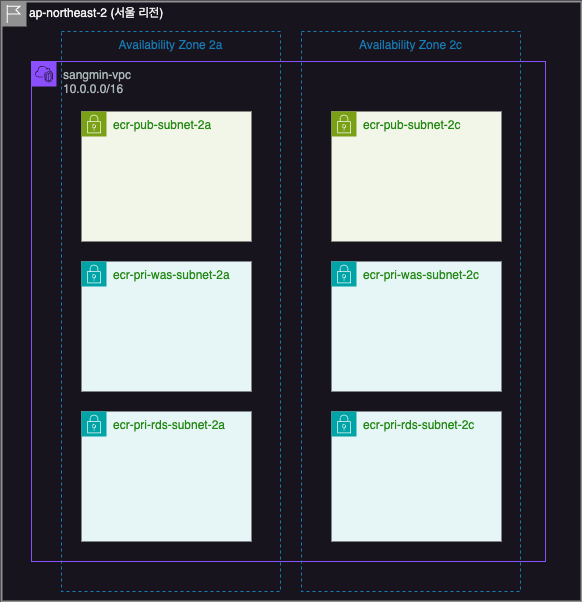

The diagram above was exported from draw.io. Its source (the exported page's mxGraphModel, read from the mxfile embedded in the PNG):
<mxGraphModel dx="731" dy="625" grid="1" gridSize="10" guides="1" tooltips="1" connect="1" arrows="1" fold="1" page="1" pageScale="1" pageWidth="827" pageHeight="1169" math="0" shadow="0">
  <root>
    <mxCell id="0" />
    <mxCell id="1" parent="0" />
    <mxCell id="lDNu1cjX1PO1tyYL1H_s-16" value="ap-northeast-2 (서울 리전)" style="shape=mxgraph.ibm.box;prType=region;fontStyle=0;verticalAlign=top;align=left;spacingLeft=32;spacingTop=4;fillColor=none;rounded=0;whiteSpace=wrap;html=1;strokeColor=#919191;strokeWidth=2;dashed=0;container=1;spacing=-4;collapsible=0;expand=0;recursiveResize=0;" vertex="1" parent="1">
      <mxGeometry x="170" y="50" width="580" height="600" as="geometry" />
    </mxCell>
    <mxCell id="lDNu1cjX1PO1tyYL1H_s-10" value="Availability Zone 2a" style="fillColor=none;strokeColor=#147EBA;dashed=1;verticalAlign=top;fontStyle=0;fontColor=#147EBA;whiteSpace=wrap;html=1;" vertex="1" parent="1">
      <mxGeometry x="230" y="80" width="219" height="560" as="geometry" />
    </mxCell>
    <mxCell id="lDNu1cjX1PO1tyYL1H_s-1" value="sangmin-vpc&lt;div&gt;10.0.0.0/16&lt;/div&gt;" style="points=[[0,0],[0.25,0],[0.5,0],[0.75,0],[1,0],[1,0.25],[1,0.5],[1,0.75],[1,1],[0.75,1],[0.5,1],[0.25,1],[0,1],[0,0.75],[0,0.5],[0,0.25]];outlineConnect=0;gradientColor=none;html=1;whiteSpace=wrap;fontSize=12;fontStyle=0;container=1;pointerEvents=0;collapsible=0;recursiveResize=0;shape=mxgraph.aws4.group;grIcon=mxgraph.aws4.group_vpc2;strokeColor=#8C4FFF;fillColor=none;verticalAlign=top;align=left;spacingLeft=30;fontColor=#AAB7B8;dashed=0;" vertex="1" parent="1">
      <mxGeometry x="200" y="110" width="514" height="500" as="geometry" />
    </mxCell>
    <mxCell id="lDNu1cjX1PO1tyYL1H_s-3" value="Availability Zone 2c" style="fillColor=none;strokeColor=#147EBA;dashed=1;verticalAlign=top;fontStyle=0;fontColor=#147EBA;whiteSpace=wrap;html=1;" vertex="1" parent="lDNu1cjX1PO1tyYL1H_s-1">
      <mxGeometry x="270" y="-30" width="219" height="560" as="geometry" />
    </mxCell>
    <mxCell id="lDNu1cjX1PO1tyYL1H_s-6" value="ecr-pub-subnet-2a" style="points=[[0,0],[0.25,0],[0.5,0],[0.75,0],[1,0],[1,0.25],[1,0.5],[1,0.75],[1,1],[0.75,1],[0.5,1],[0.25,1],[0,1],[0,0.75],[0,0.5],[0,0.25]];outlineConnect=0;gradientColor=none;html=1;whiteSpace=wrap;fontSize=12;fontStyle=0;container=0;pointerEvents=0;collapsible=0;recursiveResize=0;shape=mxgraph.aws4.group;grIcon=mxgraph.aws4.group_security_group;grStroke=0;strokeColor=#7AA116;fillColor=#F2F6E8;verticalAlign=top;align=left;spacingLeft=30;fontColor=#248814;dashed=0;" vertex="1" parent="lDNu1cjX1PO1tyYL1H_s-1">
      <mxGeometry x="50" y="50" width="170" height="130" as="geometry" />
    </mxCell>
    <mxCell id="lDNu1cjX1PO1tyYL1H_s-11" value="ecr-pub-subnet-2c" style="points=[[0,0],[0.25,0],[0.5,0],[0.75,0],[1,0],[1,0.25],[1,0.5],[1,0.75],[1,1],[0.75,1],[0.5,1],[0.25,1],[0,1],[0,0.75],[0,0.5],[0,0.25]];outlineConnect=0;gradientColor=none;html=1;whiteSpace=wrap;fontSize=12;fontStyle=0;container=0;pointerEvents=0;collapsible=0;recursiveResize=0;shape=mxgraph.aws4.group;grIcon=mxgraph.aws4.group_security_group;grStroke=0;strokeColor=#7AA116;fillColor=#F2F6E8;verticalAlign=top;align=left;spacingLeft=30;fontColor=#248814;dashed=0;" vertex="1" parent="lDNu1cjX1PO1tyYL1H_s-1">
      <mxGeometry x="300" y="50" width="170" height="130" as="geometry" />
    </mxCell>
    <mxCell id="lDNu1cjX1PO1tyYL1H_s-12" value="&lt;span style=&quot;color: rgb(36, 136, 20);&quot;&gt;ecr-pri-was-subnet-2a&lt;/span&gt;" style="points=[[0,0],[0.25,0],[0.5,0],[0.75,0],[1,0],[1,0.25],[1,0.5],[1,0.75],[1,1],[0.75,1],[0.5,1],[0.25,1],[0,1],[0,0.75],[0,0.5],[0,0.25]];outlineConnect=0;gradientColor=none;html=1;whiteSpace=wrap;fontSize=12;fontStyle=0;container=1;pointerEvents=0;collapsible=0;recursiveResize=0;shape=mxgraph.aws4.group;grIcon=mxgraph.aws4.group_security_group;grStroke=0;strokeColor=#00A4A6;fillColor=#E6F6F7;verticalAlign=top;align=left;spacingLeft=30;fontColor=#147EBA;dashed=0;" vertex="1" parent="lDNu1cjX1PO1tyYL1H_s-1">
      <mxGeometry x="50" y="200" width="170" height="130" as="geometry" />
    </mxCell>
    <mxCell id="lDNu1cjX1PO1tyYL1H_s-13" value="&lt;span style=&quot;color: rgb(36, 136, 20);&quot;&gt;ecr-pri-was-subnet-2c&lt;/span&gt;" style="points=[[0,0],[0.25,0],[0.5,0],[0.75,0],[1,0],[1,0.25],[1,0.5],[1,0.75],[1,1],[0.75,1],[0.5,1],[0.25,1],[0,1],[0,0.75],[0,0.5],[0,0.25]];outlineConnect=0;gradientColor=none;html=1;whiteSpace=wrap;fontSize=12;fontStyle=0;container=1;pointerEvents=0;collapsible=0;recursiveResize=0;shape=mxgraph.aws4.group;grIcon=mxgraph.aws4.group_security_group;grStroke=0;strokeColor=#00A4A6;fillColor=#E6F6F7;verticalAlign=top;align=left;spacingLeft=30;fontColor=#147EBA;dashed=0;" vertex="1" parent="lDNu1cjX1PO1tyYL1H_s-1">
      <mxGeometry x="300" y="200" width="170" height="130" as="geometry" />
    </mxCell>
    <mxCell id="lDNu1cjX1PO1tyYL1H_s-15" value="&lt;span style=&quot;color: rgb(36, 136, 20);&quot;&gt;ecr-pri-rds-subnet-2c&lt;/span&gt;" style="points=[[0,0],[0.25,0],[0.5,0],[0.75,0],[1,0],[1,0.25],[1,0.5],[1,0.75],[1,1],[0.75,1],[0.5,1],[0.25,1],[0,1],[0,0.75],[0,0.5],[0,0.25]];outlineConnect=0;gradientColor=none;html=1;whiteSpace=wrap;fontSize=12;fontStyle=0;container=1;pointerEvents=0;collapsible=0;recursiveResize=0;shape=mxgraph.aws4.group;grIcon=mxgraph.aws4.group_security_group;grStroke=0;strokeColor=#00A4A6;fillColor=#E6F6F7;verticalAlign=top;align=left;spacingLeft=30;fontColor=#147EBA;dashed=0;" vertex="1" parent="lDNu1cjX1PO1tyYL1H_s-1">
      <mxGeometry x="300" y="350" width="170" height="130" as="geometry" />
    </mxCell>
    <mxCell id="lDNu1cjX1PO1tyYL1H_s-14" value="&lt;span style=&quot;color: rgb(36, 136, 20);&quot;&gt;ecr-pri-rds-subnet-2a&lt;/span&gt;" style="points=[[0,0],[0.25,0],[0.5,0],[0.75,0],[1,0],[1,0.25],[1,0.5],[1,0.75],[1,1],[0.75,1],[0.5,1],[0.25,1],[0,1],[0,0.75],[0,0.5],[0,0.25]];outlineConnect=0;gradientColor=none;html=1;whiteSpace=wrap;fontSize=12;fontStyle=0;container=1;pointerEvents=0;collapsible=0;recursiveResize=0;shape=mxgraph.aws4.group;grIcon=mxgraph.aws4.group_security_group;grStroke=0;strokeColor=#00A4A6;fillColor=#E6F6F7;verticalAlign=top;align=left;spacingLeft=30;fontColor=#147EBA;dashed=0;" vertex="1" parent="1">
      <mxGeometry x="250" y="460" width="170" height="130" as="geometry" />
    </mxCell>
  </root>
</mxGraphModel>